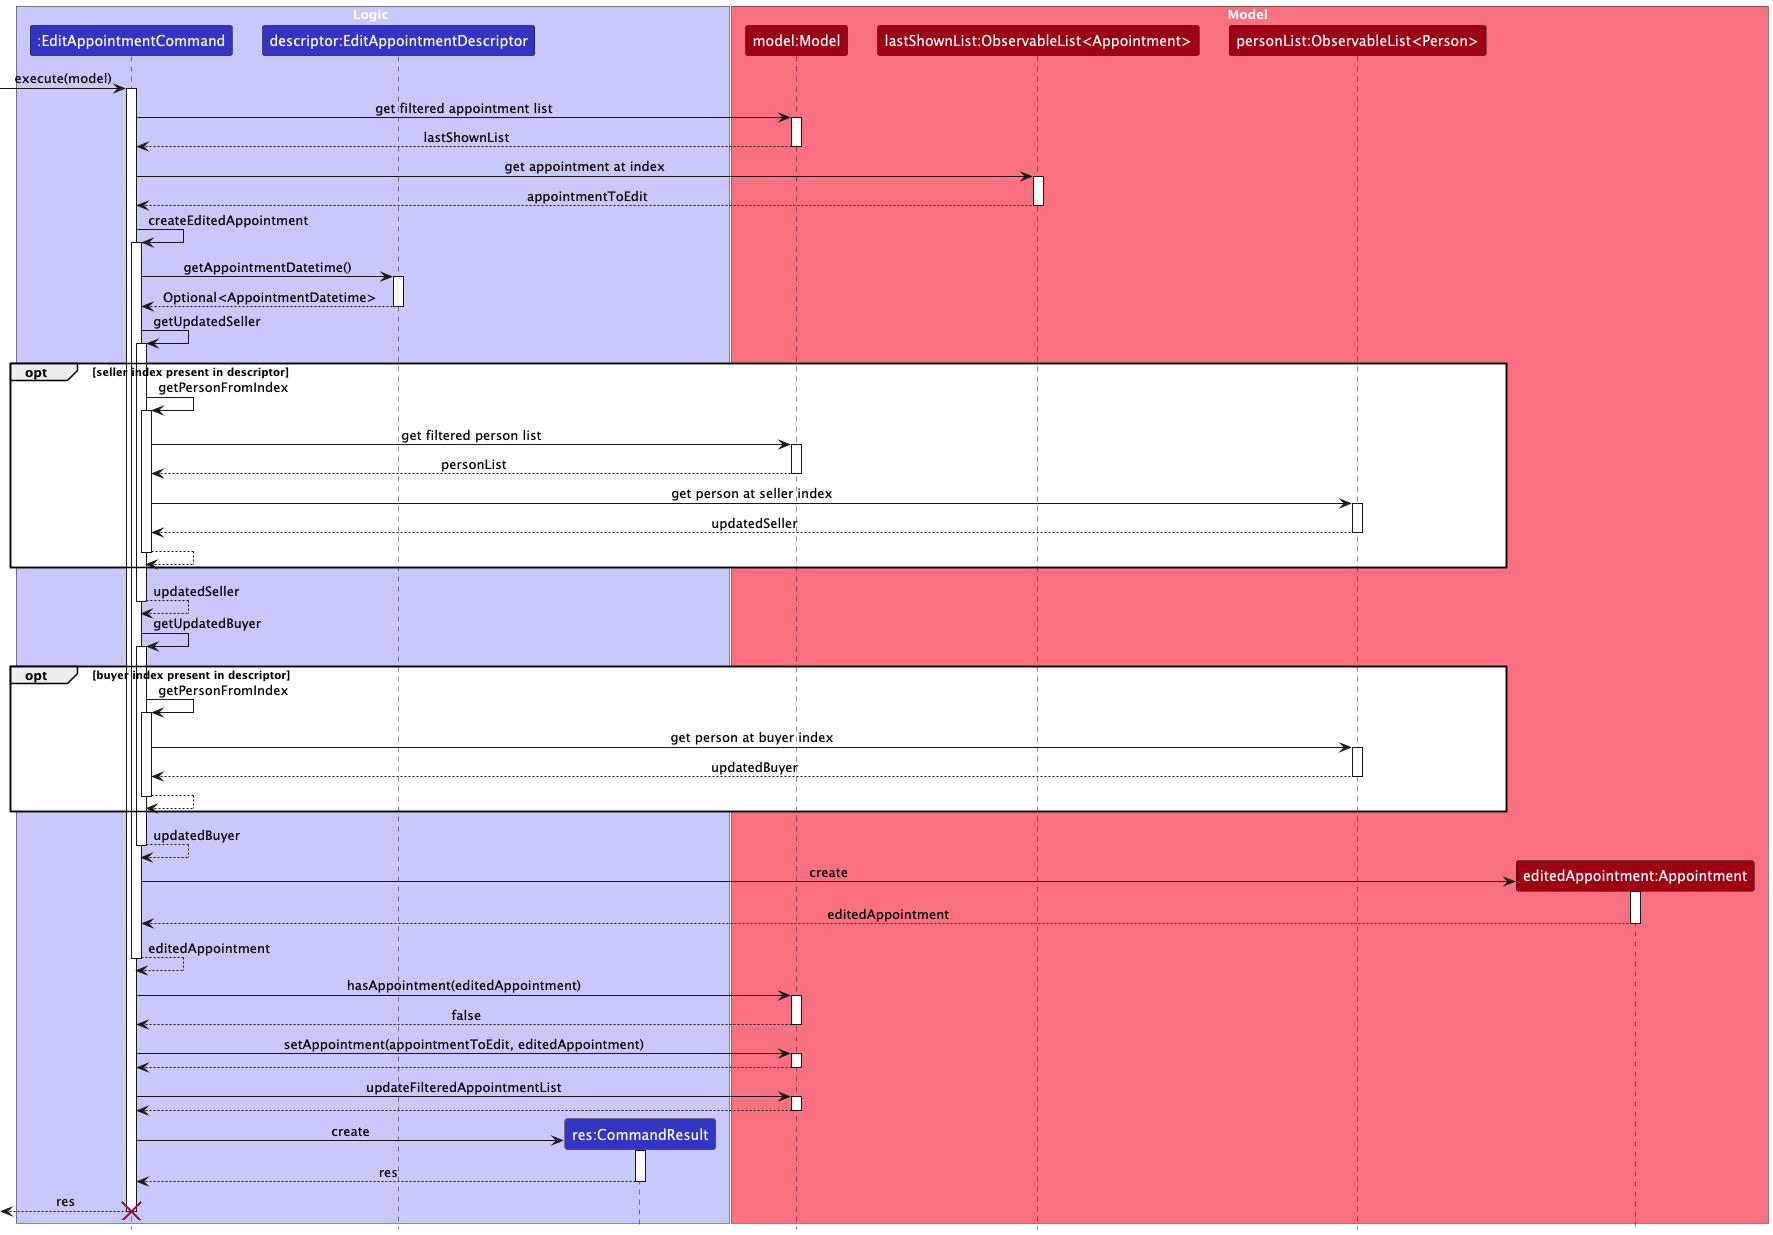

The diagram above was rendered by PlantUML. Its source (embedded in the PNG):
@startuml
!include style.puml
skinparam ArrowFontStyle plain

box Logic LOGIC_COLOR_T1
participant ":EditAppointmentCommand" as EditAppointmentCommand LOGIC_COLOR
participant "descriptor:EditAppointmentDescriptor" as EditAppointmentDescriptor LOGIC_COLOR
participant "res:CommandResult" as CommandResult LOGIC_COLOR
end box

box Model MODEL_COLOR_T1
participant "model:Model" as Model MODEL_COLOR
participant "lastShownList:ObservableList<Appointment>" as AppointmentList MODEL_COLOR
participant "personList:ObservableList<Person>" as PersonList MODEL_COLOR
participant "editedAppointment:Appointment" as EditedAppointment MODEL_COLOR
end box

[-> EditAppointmentCommand : execute(model)
activate EditAppointmentCommand

EditAppointmentCommand -> Model : get filtered appointment list
activate Model

Model --> EditAppointmentCommand : lastShownList
deactivate Model

EditAppointmentCommand -> AppointmentList : get appointment at index
activate AppointmentList

AppointmentList --> EditAppointmentCommand : appointmentToEdit
deactivate AppointmentList

EditAppointmentCommand -> EditAppointmentCommand : createEditedAppointment
activate EditAppointmentCommand

EditAppointmentCommand -> EditAppointmentDescriptor : getAppointmentDatetime()
activate EditAppointmentDescriptor

EditAppointmentDescriptor --> EditAppointmentCommand : Optional<AppointmentDatetime>
deactivate EditAppointmentDescriptor

EditAppointmentCommand -> EditAppointmentCommand : getUpdatedSeller
activate EditAppointmentCommand

opt seller index present in descriptor

EditAppointmentCommand -> EditAppointmentCommand : getPersonFromIndex
activate EditAppointmentCommand

EditAppointmentCommand -> Model : get filtered person list
activate Model

Model --> EditAppointmentCommand : personList
deactivate Model

EditAppointmentCommand -> PersonList : get person at seller index
activate PersonList

PersonList --> EditAppointmentCommand : updatedSeller
deactivate PersonList

EditAppointmentCommand --> EditAppointmentCommand
deactivate EditAppointmentCommand

end opt

EditAppointmentCommand --> EditAppointmentCommand : updatedSeller
deactivate EditAppointmentCommand

EditAppointmentCommand -> EditAppointmentCommand : getUpdatedBuyer
activate EditAppointmentCommand

opt buyer index present in descriptor

EditAppointmentCommand -> EditAppointmentCommand : getPersonFromIndex
activate EditAppointmentCommand

EditAppointmentCommand -> PersonList : get person at buyer index
activate PersonList

PersonList --> EditAppointmentCommand : updatedBuyer
deactivate PersonList

EditAppointmentCommand --> EditAppointmentCommand
deactivate EditAppointmentCommand

end opt

EditAppointmentCommand --> EditAppointmentCommand : updatedBuyer
deactivate EditAppointmentCommand

EditAppointmentCommand -> EditedAppointment ** : create
activate EditedAppointment

EditedAppointment --> EditAppointmentCommand : editedAppointment
deactivate EditedAppointment

EditAppointmentCommand --> EditAppointmentCommand : editedAppointment
deactivate EditAppointmentCommand

EditAppointmentCommand -> Model : hasAppointment(editedAppointment)
activate Model

Model --> EditAppointmentCommand : false
deactivate Model

EditAppointmentCommand -> Model : setAppointment(appointmentToEdit, editedAppointment)
activate Model

Model --> EditAppointmentCommand
deactivate Model

EditAppointmentCommand -> Model : updateFilteredAppointmentList
activate Model

Model --> EditAppointmentCommand
deactivate Model

EditAppointmentCommand -> CommandResult ** : create
activate CommandResult

CommandResult --> EditAppointmentCommand : res
deactivate CommandResult

EditAppointmentCommand -->[ : res
deactivate EditAppointmentCommand

destroy EditAppointmentCommand

@enduml